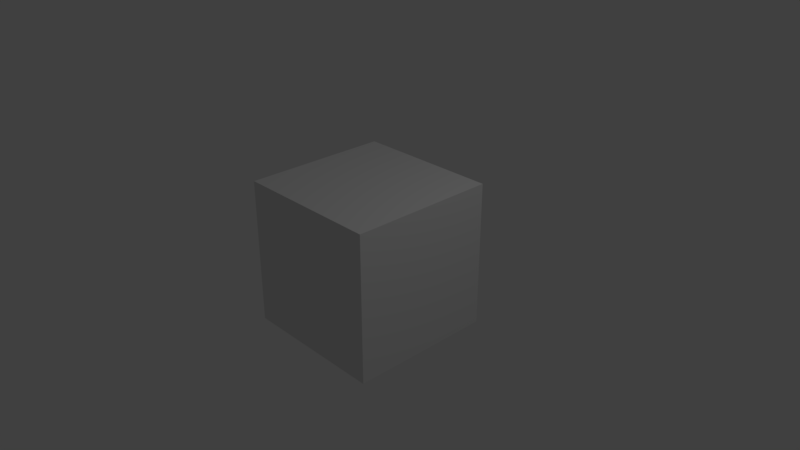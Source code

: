 # Source: music_sample.blend  (saved by Blender 2.79.0; exported with 4.5.12 LTS)
import bpy
from mathutils import Matrix  # noqa: F401  (used for matrix-valued properties, if any)

bpy.ops.wm.read_factory_settings(use_empty=True)
scene = bpy.context.scene
scene.name = 'Scene'

# ---- collections
col_collection_1 = bpy.data.collections.new('Collection 1'); scene.collection.children.link(col_collection_1)

# ---- materials (node trees are filled in below, after node groups)
mat_material = bpy.data.materials.new('Material')
mat_material.alpha_threshold = 0.0
mat_material.use_transparent_shadow = False
mat_material.roughness = 0.5
mat_material.line_color = (0.0, 0.0, 0.0, 1.0)

# ---- material node trees

# ---- world
world_world = bpy.data.worlds.new('World'); scene.world = world_world
world_world.color = (0.05088, 0.05088, 0.05088)
world_world.use_sun_shadow = False
world_world.sun_shadow_jitter_overblur = 0.0
world_world.cycles.sampling_method = 'MANUAL'

# ---- cameras
cam_camera = bpy.data.cameras.new('Camera')
cam_camera.clip_end = 100.0
cam_camera.lens = 35.0
cam_camera.sensor_width = 32.0
cam_camera.sensor_height = 18.0
cam_camera.ortho_scale = 7.314
cam_camera.dof.focus_distance = 0.0
cam_camera.dof.aperture_fstop = 128.0

# ---- lights
light_lamp = bpy.data.lights.new('Lamp', 'POINT')
light_lamp.transmission_factor = 0.0
light_lamp.cutoff_distance = 30.0
light_lamp.energy = 100.0
light_lamp.shadow_buffer_clip_start = 1.001
light_lamp.shadow_soft_size = 0.1
light_lamp.shadow_maximum_resolution = 0.006
light_lamp.use_absolute_resolution = True

# ---- meshes
me_cube = bpy.data.meshes.new('Cube')
me_cube.from_pydata([(1.0, 1.0, -1.0), (1.0, -1.0, -1.0), (-1.0, -1.0, -1.0), (-1.0, 1.0, -1.0), (1.0, 1.0, 1.0), (1.0, -1.0, 1.0), (-1.0, -1.0, 1.0), (-1.0, 1.0, 1.0)], [], [(0, 1, 2, 3), (4, 7, 6, 5), (0, 4, 5, 1), (1, 5, 6, 2), (2, 6, 7, 3), (4, 0, 3, 7)])
me_cube.materials.append(mat_material)
me_cube.use_remesh_preserve_volume = False
me_cube.use_remesh_preserve_attributes = False
me_cube.use_mirror_vertex_groups = False
me_cube.update()

# ---- objects
ob_cube = bpy.data.objects.new('Cube', me_cube)
ob_lamp = bpy.data.objects.new('Lamp', light_lamp)
ob_camera = bpy.data.objects.new('Camera', cam_camera)

# ---- transforms, parenting, visibility, modifiers, constraints
ob_cube.location = (0.0, 0.0, 0.0)
ob_cube.lock_rotations_4d = False
ob_cube.empty_display_type = 'ARROWS'
ob_cube.lineart.crease_threshold = 0.0
ob_lamp.location = (4.076, 1.005, 5.904)
ob_lamp.rotation_euler = (0.6503, 0.05522, 1.866)
ob_lamp.lock_rotations_4d = False
ob_lamp.empty_display_type = 'ARROWS'
ob_lamp.color = (0.0, 0.0, 0.0, 0.0)
ob_lamp.lineart.crease_threshold = 0.0
ob_camera.location = (7.481, -6.508, 5.344)
ob_camera.rotation_euler = (1.109, 0.0, 0.8149)
ob_camera.lock_rotations_4d = False
ob_camera.empty_display_type = 'ARROWS'
ob_camera.color = (0.0, 0.0, 0.0, 0.0)
ob_camera.display_type = 'WIRE'
ob_camera.lineart.crease_threshold = 0.0

# ---- collection membership
col_collection_1.objects.link(ob_cube)
col_collection_1.objects.link(ob_lamp)
col_collection_1.objects.link(ob_camera)

# ---- scene / render settings (as saved in the file)
scene.camera = ob_camera
scene.frame_start = 1; scene.frame_end = 250; scene.frame_set(1)
scene.render.engine = 'BLENDER_EEVEE_NEXT'
scene.render.resolution_percentage = 50
scene.render.dither_intensity = 0.0
scene.cycles.use_denoising = False
scene.cycles.samples = 128
scene.cycles.sampling_pattern = 'TABULATED_SOBOL'
scene.cycles.use_adaptive_sampling = False
scene.cycles.use_light_tree = False
scene.cycles.blur_glossy = 0.0
scene.cycles.sample_clamp_indirect = 0.0
scene.view_settings.view_transform = 'Standard'
bpy.context.view_layer.update()
